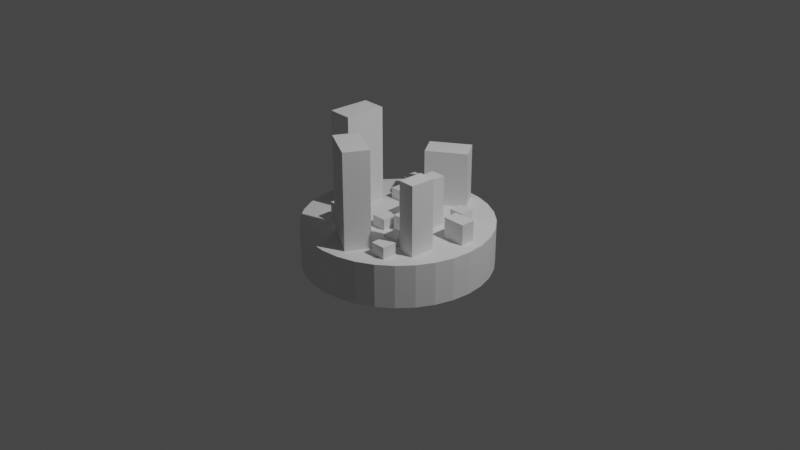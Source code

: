 # Source: City2Base.blend  (saved by Blender 3.3.6; exported with 4.5.12 LTS)
import bpy
from mathutils import Matrix  # noqa: F401  (used for matrix-valued properties, if any)

bpy.ops.wm.read_factory_settings(use_empty=True)
scene = bpy.context.scene
scene.name = 'Scene'

# ---- collections
col_collection = bpy.data.collections.new('Collection'); scene.collection.children.link(col_collection)

# ---- world
world_world = bpy.data.worlds.new('World'); scene.world = world_world
world_world.use_nodes = True; world_world.node_tree.nodes.clear()
_N = world_world.node_tree.nodes; _L = world_world.node_tree.links
n0 = _N.new('ShaderNodeOutputWorld'); n0.name = 'World Output'; n0.location = (300, 300)
n1 = _N.new('ShaderNodeBackground'); n1.name = 'Background'; n1.location = (10, 300)
n1.inputs[0].default_value = (0.05088, 0.05088, 0.05088, 1.0)
_L.new(n1.outputs[0], n0.inputs[0])
n0.is_active_output = True
world_world.color = (0.05088, 0.05088, 0.05088)
world_world.use_sun_shadow = False
world_world.sun_shadow_jitter_overblur = 0.0

# ---- cameras
cam_camera = bpy.data.cameras.new('Camera')
cam_camera.clip_end = 100.0
cam_camera.ortho_scale = 7.314

# ---- lights
light_light = bpy.data.lights.new('Light', 'POINT')
light_light.transmission_factor = 0.0
light_light.energy = 1000.0
light_light.shadow_soft_size = 0.1
light_light.shadow_maximum_resolution = 0.006
light_light.use_absolute_resolution = True

# ---- meshes
me_cylinder = bpy.data.meshes.new('Cylinder')
me_cylinder.from_pydata([(0.0, 1.0, -1.0), (0.0, 1.0, 1.0), (0.1951, 0.9808, -1.0), (0.1951, 0.9808, 1.0), (0.3827, 0.9239, -1.0), (0.3827, 0.9239, 1.0), (0.5556, 0.8315, -1.0), (0.5556, 0.8315, 1.0), (0.7071, 0.7071, -1.0), (0.7071, 0.7071, 1.0), (0.8315, 0.5556, -1.0), (0.8315, 0.5556, 1.0), (0.9239, 0.3827, -1.0), (0.9239, 0.3827, 1.0), (0.9808, 0.1951, -1.0), (0.9808, 0.1951, 1.0), (1.0, 0.0, -1.0), (1.0, 0.0, 1.0), (0.9808, -0.1951, -1.0), (0.9808, -0.1951, 1.0), (0.9239, -0.3827, -1.0), (0.9239, -0.3827, 1.0), (0.8315, -0.5556, -1.0), (0.8315, -0.5556, 1.0), (0.7071, -0.7071, -1.0), (0.7071, -0.7071, 1.0), (0.5556, -0.8315, -1.0), (0.5556, -0.8315, 1.0), (0.3827, -0.9239, -1.0), (0.3827, -0.9239, 1.0), (0.1951, -0.9808, -1.0), (0.1951, -0.9808, 1.0), (0.0, -1.0, -1.0), (0.0, -1.0, 1.0), (-0.1951, -0.9808, -1.0), (-0.1951, -0.9808, 1.0), (-0.3827, -0.9239, -1.0), (-0.3827, -0.9239, 1.0), (-0.5556, -0.8315, -1.0), (-0.5556, -0.8315, 1.0), (-0.7071, -0.7071, -1.0), (-0.7071, -0.7071, 1.0), (-0.8315, -0.5556, -1.0), (-0.8315, -0.5556, 1.0), (-0.9239, -0.3827, -1.0), (-0.9239, -0.3827, 1.0), (-0.9808, -0.1951, -1.0), (-0.9808, -0.1951, 1.0), (-1.0, 0.0, -1.0), (-1.0, 0.0, 1.0), (-0.9808, 0.1951, -1.0), (-0.9808, 0.1951, 1.0), (-0.9239, 0.3827, -1.0), (-0.9239, 0.3827, 1.0), (-0.8315, 0.5556, -1.0), (-0.8315, 0.5556, 1.0), (-0.7071, 0.7071, -1.0), (-0.7071, 0.7071, 1.0), (-0.5556, 0.8315, -1.0), (-0.5556, 0.8315, 1.0), (-0.3827, 0.9239, -1.0), (-0.3827, 0.9239, 1.0), (-0.1951, 0.9808, -1.0), (-0.1951, 0.9808, 1.0)], [], [(0, 1, 3, 2), (2, 3, 5, 4), (4, 5, 7, 6), (6, 7, 9, 8), (8, 9, 11, 10), (10, 11, 13, 12), (12, 13, 15, 14), (14, 15, 17, 16), (16, 17, 19, 18), (18, 19, 21, 20), (20, 21, 23, 22), (22, 23, 25, 24), (24, 25, 27, 26), (26, 27, 29, 28), (28, 29, 31, 30), (30, 31, 33, 32), (32, 33, 35, 34), (34, 35, 37, 36), (36, 37, 39, 38), (38, 39, 41, 40), (40, 41, 43, 42), (42, 43, 45, 44), (44, 45, 47, 46), (46, 47, 49, 48), (48, 49, 51, 50), (50, 51, 53, 52), (52, 53, 55, 54), (54, 55, 57, 56), (56, 57, 59, 58), (58, 59, 61, 60), (3, 1, 63, 61, 59, 57, 55, 53, 51, 49, 47, 45, 43, 41, 39, 37, 35, 33, 31, 29, 27, 25, 23, 21, 19, 17, 15, 13, 11, 9, 7, 5), (60, 61, 63, 62), (62, 63, 1, 0), (0, 2, 4, 6, 8, 10, 12, 14, 16, 18, 20, 22, 24, 26, 28, 30, 32, 34, 36, 38, 40, 42, 44, 46, 48, 50, 52, 54, 56, 58, 60, 62)])
_uv = me_cylinder.uv_layers.new(name='UVMap')
_uv.uv.foreach_set('vector', [1.0, 0.5, 1.0, 1.0, 0.9688, 1.0, 0.9688, 0.5, 0.9688, 0.5, 0.9688, 1.0, 0.9375, 1.0, 0.9375, 0.5, 0.9375, 0.5, 0.9375, 1.0, 0.9062, 1.0, 0.9062, 0.5, 0.9062, 0.5, 0.9062, 1.0, 0.875, 1.0, 0.875, 0.5, 0.875, 0.5, 0.875, 1.0, 0.8438, 1.0, 0.8438, 0.5, 0.8438, 0.5, 0.8438, 1.0, 0.8125, 1.0, 0.8125, 0.5, 0.8125, 0.5, 0.8125, 1.0, 0.7812, 1.0, 0.7812, 0.5, 0.7812, 0.5, 0.7812, 1.0, 0.75, 1.0, 0.75, 0.5, 0.75, 0.5, 0.75, 1.0, 0.7188, 1.0, 0.7188, 0.5, 0.7188, 0.5, 0.7188, 1.0, 0.6875, 1.0, 0.6875, 0.5, 0.6875, 0.5, 0.6875, 1.0, 0.6562, 1.0, 0.6562, 0.5, 0.6562, 0.5, 0.6562, 1.0, 0.625, 1.0, 0.625, 0.5, 0.625, 0.5, 0.625, 1.0, 0.5938, 1.0, 0.5938, 0.5, 0.5938, 0.5, 0.5938, 1.0, 0.5625, 1.0, 0.5625, 0.5, 0.5625, 0.5, 0.5625, 1.0, 0.5312, 1.0, 0.5312, 0.5, 0.5312, 0.5, 0.5312, 1.0, 0.5, 1.0, 0.5, 0.5, 0.5, 0.5, 0.5, 1.0, 0.4688, 1.0, 0.4688, 0.5, 0.4688, 0.5, 0.4688, 1.0, 0.4375, 1.0, 0.4375, 0.5, 0.4375, 0.5, 0.4375, 1.0, 0.4062, 1.0, 0.4062, 0.5, 0.4062, 0.5, 0.4062, 1.0, 0.375, 1.0, 0.375, 0.5, 0.375, 0.5, 0.375, 1.0, 0.3438, 1.0, 0.3438, 0.5, 0.3438, 0.5, 0.3438, 1.0, 0.3125, 1.0, 0.3125, 0.5, 0.3125, 0.5, 0.3125, 1.0, 0.2812, 1.0, 0.2812, 0.5, 0.2812, 0.5, 0.2812, 1.0, 0.25, 1.0, 0.25, 0.5, 0.25, 0.5, 0.25, 1.0, 0.2188, 1.0, 0.2188, 0.5, 0.2188, 0.5, 0.2188, 1.0, 0.1875, 1.0, 0.1875, 0.5, 0.1875, 0.5, 0.1875, 1.0, 0.1562, 1.0, 0.1562, 0.5, 0.1562, 0.5, 0.1562, 1.0, 0.125, 1.0, 0.125, 0.5, 0.125, 0.5, 0.125, 1.0, 0.09375, 1.0, 0.09375, 0.5, 0.09375, 0.5, 0.09375, 1.0, 0.0625, 1.0, 0.0625, 0.5, 0.2968, 0.4854, 0.25, 0.49, 0.2032, 0.4854, 0.1582, 0.4717, 0.1167, 0.4496, 0.08029, 0.4197, 0.05045, 0.3833, 0.02827, 0.3418, 0.01461, 0.2968, 0.01, 0.25, 0.01461, 0.2032, 0.02827, 0.1582, 0.05045, 0.1167, 0.08029, 0.08029, 0.1167, 0.05045, 0.1582, 0.02827, 0.2032, 0.01461, 0.25, 0.01, 0.2968, 0.01461, 0.3418, 0.02827, 0.3833, 0.05045, 0.4197, 0.08029, 0.4496, 0.1167, 0.4717, 0.1582, 0.4854, 0.2032, 0.49, 0.25, 0.4854, 0.2968, 0.4717, 0.3418, 0.4496, 0.3833, 0.4197, 0.4197, 0.3833, 0.4496, 0.3418, 0.4717, 0.0625, 0.5, 0.0625, 1.0, 0.03125, 1.0, 0.03125, 0.5, 0.03125, 0.5, 0.03125, 1.0, 0.0, 1.0, 0.0, 0.5, 0.75, 0.49, 0.7968, 0.4854, 0.8418, 0.4717, 0.8833, 0.4496, 0.9197, 0.4197, 0.9496, 0.3833, 0.9717, 0.3418, 0.9854, 0.2968, 0.99, 0.25, 0.9854, 0.2032, 0.9717, 0.1582, 0.9496, 0.1167, 0.9197, 0.08029, 0.8833, 0.05045, 0.8418, 0.02827, 0.7968, 0.01461, 0.75, 0.01, 0.7032, 0.01461, 0.6582, 0.02827, 0.6167, 0.05045, 0.5803, 0.08029, 0.5504, 0.1167, 0.5283, 0.1582, 0.5146, 0.2032, 0.51, 0.25, 0.5146, 0.2968, 0.5283, 0.3418, 0.5504, 0.3833, 0.5803, 0.4197, 0.6167, 0.4496, 0.6582, 0.4717, 0.7032, 0.4854])
me_cylinder.update()
me_cube_001 = bpy.data.meshes.new('Cube.001')
me_cube_001.from_pydata([(-1.0, -1.0, -1.0), (-1.0, -1.0, 1.0), (-1.0, 1.0, -1.0), (-1.0, 1.0, 1.0), (1.0, -1.0, -1.0), (1.0, -1.0, 1.0), (1.0, 1.0, -1.0), (1.0, 1.0, 1.0)], [], [(0, 1, 3, 2), (2, 3, 7, 6), (6, 7, 5, 4), (4, 5, 1, 0), (2, 6, 4, 0), (7, 3, 1, 5)])
_uv = me_cube_001.uv_layers.new(name='UVMap')
_uv.uv.foreach_set('vector', [0.375, 0.0, 0.625, 0.0, 0.625, 0.25, 0.375, 0.25, 0.375, 0.25, 0.625, 0.25, 0.625, 0.5, 0.375, 0.5, 0.375, 0.5, 0.625, 0.5, 0.625, 0.75, 0.375, 0.75, 0.375, 0.75, 0.625, 0.75, 0.625, 1.0, 0.375, 1.0, 0.125, 0.5, 0.375, 0.5, 0.375, 0.75, 0.125, 0.75, 0.625, 0.5, 0.875, 0.5, 0.875, 0.75, 0.625, 0.75])
me_cube_001.update()
me_cube_002 = bpy.data.meshes.new('Cube.002')
me_cube_002.from_pydata([(-1.0, -1.0, -1.0), (-1.0, -1.0, 1.0), (-1.0, 1.0, -1.0), (-1.0, 1.0, 1.0), (1.0, -1.0, -1.0), (1.0, -1.0, 1.0), (1.0, 1.0, -1.0), (1.0, 1.0, 1.0)], [], [(0, 1, 3, 2), (2, 3, 7, 6), (6, 7, 5, 4), (4, 5, 1, 0), (2, 6, 4, 0), (7, 3, 1, 5)])
_uv = me_cube_002.uv_layers.new(name='UVMap')
_uv.uv.foreach_set('vector', [0.375, 0.0, 0.625, 0.0, 0.625, 0.25, 0.375, 0.25, 0.375, 0.25, 0.625, 0.25, 0.625, 0.5, 0.375, 0.5, 0.375, 0.5, 0.625, 0.5, 0.625, 0.75, 0.375, 0.75, 0.375, 0.75, 0.625, 0.75, 0.625, 1.0, 0.375, 1.0, 0.125, 0.5, 0.375, 0.5, 0.375, 0.75, 0.125, 0.75, 0.625, 0.5, 0.875, 0.5, 0.875, 0.75, 0.625, 0.75])
me_cube_002.update()
me_cube_003 = bpy.data.meshes.new('Cube.003')
me_cube_003.from_pydata([(-1.0, -1.0, -1.0), (-1.0, -1.0, 1.0), (-1.0, 1.0, -1.0), (-1.0, 1.0, 1.0), (1.0, -1.0, -1.0), (1.0, -1.0, 1.0), (1.0, 1.0, -1.0), (1.0, 1.0, 1.0)], [], [(0, 1, 3, 2), (2, 3, 7, 6), (6, 7, 5, 4), (4, 5, 1, 0), (2, 6, 4, 0), (7, 3, 1, 5)])
_uv = me_cube_003.uv_layers.new(name='UVMap')
_uv.uv.foreach_set('vector', [0.375, 0.0, 0.625, 0.0, 0.625, 0.25, 0.375, 0.25, 0.375, 0.25, 0.625, 0.25, 0.625, 0.5, 0.375, 0.5, 0.375, 0.5, 0.625, 0.5, 0.625, 0.75, 0.375, 0.75, 0.375, 0.75, 0.625, 0.75, 0.625, 1.0, 0.375, 1.0, 0.125, 0.5, 0.375, 0.5, 0.375, 0.75, 0.125, 0.75, 0.625, 0.5, 0.875, 0.5, 0.875, 0.75, 0.625, 0.75])
me_cube_003.update()
me_cube_004 = bpy.data.meshes.new('Cube.004')
me_cube_004.from_pydata([(-1.0, -1.0, -1.0), (-1.0, -1.0, 1.0), (-1.0, 1.0, -1.0), (-1.0, 1.0, 1.0), (1.0, -1.0, -1.0), (1.0, -1.0, 1.0), (1.0, 1.0, -1.0), (1.0, 1.0, 1.0)], [], [(0, 1, 3, 2), (2, 3, 7, 6), (6, 7, 5, 4), (4, 5, 1, 0), (2, 6, 4, 0), (7, 3, 1, 5)])
_uv = me_cube_004.uv_layers.new(name='UVMap')
_uv.uv.foreach_set('vector', [0.375, 0.0, 0.625, 0.0, 0.625, 0.25, 0.375, 0.25, 0.375, 0.25, 0.625, 0.25, 0.625, 0.5, 0.375, 0.5, 0.375, 0.5, 0.625, 0.5, 0.625, 0.75, 0.375, 0.75, 0.375, 0.75, 0.625, 0.75, 0.625, 1.0, 0.375, 1.0, 0.125, 0.5, 0.375, 0.5, 0.375, 0.75, 0.125, 0.75, 0.625, 0.5, 0.875, 0.5, 0.875, 0.75, 0.625, 0.75])
me_cube_004.update()
me_cube_005 = bpy.data.meshes.new('Cube.005')
me_cube_005.from_pydata([(-1.0, -1.0, -1.0), (-1.0, -1.0, 1.0), (-1.0, 1.0, -1.0), (-1.0, 1.0, 1.0), (1.0, -1.0, -1.0), (1.0, -1.0, 1.0), (1.0, 1.0, -1.0), (1.0, 1.0, 1.0)], [], [(0, 1, 3, 2), (2, 3, 7, 6), (6, 7, 5, 4), (4, 5, 1, 0), (2, 6, 4, 0), (7, 3, 1, 5)])
_uv = me_cube_005.uv_layers.new(name='UVMap')
_uv.uv.foreach_set('vector', [0.375, 0.0, 0.625, 0.0, 0.625, 0.25, 0.375, 0.25, 0.375, 0.25, 0.625, 0.25, 0.625, 0.5, 0.375, 0.5, 0.375, 0.5, 0.625, 0.5, 0.625, 0.75, 0.375, 0.75, 0.375, 0.75, 0.625, 0.75, 0.625, 1.0, 0.375, 1.0, 0.125, 0.5, 0.375, 0.5, 0.375, 0.75, 0.125, 0.75, 0.625, 0.5, 0.875, 0.5, 0.875, 0.75, 0.625, 0.75])
me_cube_005.update()
me_cube_006 = bpy.data.meshes.new('Cube.006')
me_cube_006.from_pydata([(-1.0, -1.0, -1.0), (-1.0, -1.0, 1.0), (-1.0, 1.0, -1.0), (-1.0, 1.0, 1.0), (1.0, -1.0, -1.0), (1.0, -1.0, 1.0), (1.0, 1.0, -1.0), (1.0, 1.0, 1.0)], [], [(0, 1, 3, 2), (2, 3, 7, 6), (6, 7, 5, 4), (4, 5, 1, 0), (2, 6, 4, 0), (7, 3, 1, 5)])
_uv = me_cube_006.uv_layers.new(name='UVMap')
_uv.uv.foreach_set('vector', [0.375, 0.0, 0.625, 0.0, 0.625, 0.25, 0.375, 0.25, 0.375, 0.25, 0.625, 0.25, 0.625, 0.5, 0.375, 0.5, 0.375, 0.5, 0.625, 0.5, 0.625, 0.75, 0.375, 0.75, 0.375, 0.75, 0.625, 0.75, 0.625, 1.0, 0.375, 1.0, 0.125, 0.5, 0.375, 0.5, 0.375, 0.75, 0.125, 0.75, 0.625, 0.5, 0.875, 0.5, 0.875, 0.75, 0.625, 0.75])
me_cube_006.update()
me_cube_007 = bpy.data.meshes.new('Cube.007')
me_cube_007.from_pydata([(-1.0, -1.0, -1.0), (-1.0, -1.0, 1.0), (-1.0, 1.0, -1.0), (-1.0, 1.0, 1.0), (1.0, -1.0, -1.0), (1.0, -1.0, 1.0), (1.0, 1.0, -1.0), (1.0, 1.0, 1.0)], [], [(0, 1, 3, 2), (2, 3, 7, 6), (6, 7, 5, 4), (4, 5, 1, 0), (2, 6, 4, 0), (7, 3, 1, 5)])
_uv = me_cube_007.uv_layers.new(name='UVMap')
_uv.uv.foreach_set('vector', [0.375, 0.0, 0.625, 0.0, 0.625, 0.25, 0.375, 0.25, 0.375, 0.25, 0.625, 0.25, 0.625, 0.5, 0.375, 0.5, 0.375, 0.5, 0.625, 0.5, 0.625, 0.75, 0.375, 0.75, 0.375, 0.75, 0.625, 0.75, 0.625, 1.0, 0.375, 1.0, 0.125, 0.5, 0.375, 0.5, 0.375, 0.75, 0.125, 0.75, 0.625, 0.5, 0.875, 0.5, 0.875, 0.75, 0.625, 0.75])
me_cube_007.update()
me_cube_008 = bpy.data.meshes.new('Cube.008')
me_cube_008.from_pydata([(-1.0, -1.0, -1.0), (-1.0, -1.0, 1.0), (-1.0, 1.0, -1.0), (-1.0, 1.0, 1.0), (1.0, -1.0, -1.0), (1.0, -1.0, 1.0), (1.0, 1.0, -1.0), (1.0, 1.0, 1.0)], [], [(0, 1, 3, 2), (2, 3, 7, 6), (6, 7, 5, 4), (4, 5, 1, 0), (2, 6, 4, 0), (7, 3, 1, 5)])
_uv = me_cube_008.uv_layers.new(name='UVMap')
_uv.uv.foreach_set('vector', [0.375, 0.0, 0.625, 0.0, 0.625, 0.25, 0.375, 0.25, 0.375, 0.25, 0.625, 0.25, 0.625, 0.5, 0.375, 0.5, 0.375, 0.5, 0.625, 0.5, 0.625, 0.75, 0.375, 0.75, 0.375, 0.75, 0.625, 0.75, 0.625, 1.0, 0.375, 1.0, 0.125, 0.5, 0.375, 0.5, 0.375, 0.75, 0.125, 0.75, 0.625, 0.5, 0.875, 0.5, 0.875, 0.75, 0.625, 0.75])
me_cube_008.update()
me_cube_009 = bpy.data.meshes.new('Cube.009')
me_cube_009.from_pydata([(-1.0, -1.0, -1.0), (-1.0, -1.0, 1.0), (-1.0, 1.0, -1.0), (-1.0, 1.0, 1.0), (1.0, -1.0, -1.0), (1.0, -1.0, 1.0), (1.0, 1.0, -1.0), (1.0, 1.0, 1.0)], [], [(0, 1, 3, 2), (2, 3, 7, 6), (6, 7, 5, 4), (4, 5, 1, 0), (2, 6, 4, 0), (7, 3, 1, 5)])
_uv = me_cube_009.uv_layers.new(name='UVMap')
_uv.uv.foreach_set('vector', [0.375, 0.0, 0.625, 0.0, 0.625, 0.25, 0.375, 0.25, 0.375, 0.25, 0.625, 0.25, 0.625, 0.5, 0.375, 0.5, 0.375, 0.5, 0.625, 0.5, 0.625, 0.75, 0.375, 0.75, 0.375, 0.75, 0.625, 0.75, 0.625, 1.0, 0.375, 1.0, 0.125, 0.5, 0.375, 0.5, 0.375, 0.75, 0.125, 0.75, 0.625, 0.5, 0.875, 0.5, 0.875, 0.75, 0.625, 0.75])
me_cube_009.update()
me_cube_010 = bpy.data.meshes.new('Cube.010')
me_cube_010.from_pydata([(-1.0, -1.0, -1.0), (-1.0, -1.0, 1.0), (-1.0, 1.0, -1.0), (-1.0, 1.0, 1.0), (1.0, -1.0, -1.0), (1.0, -1.0, 1.0), (1.0, 1.0, -1.0), (1.0, 1.0, 1.0)], [], [(0, 1, 3, 2), (2, 3, 7, 6), (6, 7, 5, 4), (4, 5, 1, 0), (2, 6, 4, 0), (7, 3, 1, 5)])
_uv = me_cube_010.uv_layers.new(name='UVMap')
_uv.uv.foreach_set('vector', [0.375, 0.0, 0.625, 0.0, 0.625, 0.25, 0.375, 0.25, 0.375, 0.25, 0.625, 0.25, 0.625, 0.5, 0.375, 0.5, 0.375, 0.5, 0.625, 0.5, 0.625, 0.75, 0.375, 0.75, 0.375, 0.75, 0.625, 0.75, 0.625, 1.0, 0.375, 1.0, 0.125, 0.5, 0.375, 0.5, 0.375, 0.75, 0.125, 0.75, 0.625, 0.5, 0.875, 0.5, 0.875, 0.75, 0.625, 0.75])
me_cube_010.update()
me_cube_011 = bpy.data.meshes.new('Cube.011')
me_cube_011.from_pydata([(-1.0, -1.0, -1.0), (-1.0, -1.0, 1.0), (-1.0, 1.0, -1.0), (-1.0, 1.0, 1.0), (1.0, -1.0, -1.0), (1.0, -1.0, 1.0), (1.0, 1.0, -1.0), (1.0, 1.0, 1.0)], [], [(0, 1, 3, 2), (2, 3, 7, 6), (6, 7, 5, 4), (4, 5, 1, 0), (2, 6, 4, 0), (7, 3, 1, 5)])
_uv = me_cube_011.uv_layers.new(name='UVMap')
_uv.uv.foreach_set('vector', [0.375, 0.0, 0.625, 0.0, 0.625, 0.25, 0.375, 0.25, 0.375, 0.25, 0.625, 0.25, 0.625, 0.5, 0.375, 0.5, 0.375, 0.5, 0.625, 0.5, 0.625, 0.75, 0.375, 0.75, 0.375, 0.75, 0.625, 0.75, 0.625, 1.0, 0.375, 1.0, 0.125, 0.5, 0.375, 0.5, 0.375, 0.75, 0.125, 0.75, 0.625, 0.5, 0.875, 0.5, 0.875, 0.75, 0.625, 0.75])
me_cube_011.update()
me_cube_012 = bpy.data.meshes.new('Cube.012')
me_cube_012.from_pydata([(-1.0, -1.0, -1.0), (-1.0, -1.0, 1.0), (-1.0, 1.0, -1.0), (-1.0, 1.0, 1.0), (1.0, -1.0, -1.0), (1.0, -1.0, 1.0), (1.0, 1.0, -1.0), (1.0, 1.0, 1.0)], [], [(0, 1, 3, 2), (2, 3, 7, 6), (6, 7, 5, 4), (4, 5, 1, 0), (2, 6, 4, 0), (7, 3, 1, 5)])
_uv = me_cube_012.uv_layers.new(name='UVMap')
_uv.uv.foreach_set('vector', [0.375, 0.0, 0.625, 0.0, 0.625, 0.25, 0.375, 0.25, 0.375, 0.25, 0.625, 0.25, 0.625, 0.5, 0.375, 0.5, 0.375, 0.5, 0.625, 0.5, 0.625, 0.75, 0.375, 0.75, 0.375, 0.75, 0.625, 0.75, 0.625, 1.0, 0.375, 1.0, 0.125, 0.5, 0.375, 0.5, 0.375, 0.75, 0.125, 0.75, 0.625, 0.5, 0.875, 0.5, 0.875, 0.75, 0.625, 0.75])
me_cube_012.update()
me_cube_013 = bpy.data.meshes.new('Cube.013')
me_cube_013.from_pydata([(-1.0, -1.0, -1.0), (-1.0, -1.0, 1.0), (-1.0, 1.0, -1.0), (-1.0, 1.0, 1.0), (1.0, -1.0, -1.0), (1.0, -1.0, 1.0), (1.0, 1.0, -1.0), (1.0, 1.0, 1.0)], [], [(0, 1, 3, 2), (2, 3, 7, 6), (6, 7, 5, 4), (4, 5, 1, 0), (2, 6, 4, 0), (7, 3, 1, 5)])
_uv = me_cube_013.uv_layers.new(name='UVMap')
_uv.uv.foreach_set('vector', [0.375, 0.0, 0.625, 0.0, 0.625, 0.25, 0.375, 0.25, 0.375, 0.25, 0.625, 0.25, 0.625, 0.5, 0.375, 0.5, 0.375, 0.5, 0.625, 0.5, 0.625, 0.75, 0.375, 0.75, 0.375, 0.75, 0.625, 0.75, 0.625, 1.0, 0.375, 1.0, 0.125, 0.5, 0.375, 0.5, 0.375, 0.75, 0.125, 0.75, 0.625, 0.5, 0.875, 0.5, 0.875, 0.75, 0.625, 0.75])
me_cube_013.update()
me_cube_014 = bpy.data.meshes.new('Cube.014')
me_cube_014.from_pydata([(-1.0, -1.0, -1.0), (-1.0, -1.0, 1.0), (-1.0, 1.0, -1.0), (-1.0, 1.0, 1.0), (1.0, -1.0, -1.0), (1.0, -1.0, 1.0), (1.0, 1.0, -1.0), (1.0, 1.0, 1.0)], [], [(0, 1, 3, 2), (2, 3, 7, 6), (6, 7, 5, 4), (4, 5, 1, 0), (2, 6, 4, 0), (7, 3, 1, 5)])
_uv = me_cube_014.uv_layers.new(name='UVMap')
_uv.uv.foreach_set('vector', [0.375, 0.0, 0.625, 0.0, 0.625, 0.25, 0.375, 0.25, 0.375, 0.25, 0.625, 0.25, 0.625, 0.5, 0.375, 0.5, 0.375, 0.5, 0.625, 0.5, 0.625, 0.75, 0.375, 0.75, 0.375, 0.75, 0.625, 0.75, 0.625, 1.0, 0.375, 1.0, 0.125, 0.5, 0.375, 0.5, 0.375, 0.75, 0.125, 0.75, 0.625, 0.5, 0.875, 0.5, 0.875, 0.75, 0.625, 0.75])
me_cube_014.update()
me_cube_015 = bpy.data.meshes.new('Cube.015')
me_cube_015.from_pydata([(-1.0, -1.0, -1.0), (-1.0, -1.0, 1.0), (-1.0, 1.0, -1.0), (-1.0, 1.0, 1.0), (1.0, -1.0, -1.0), (1.0, -1.0, 1.0), (1.0, 1.0, -1.0), (1.0, 1.0, 1.0)], [], [(0, 1, 3, 2), (2, 3, 7, 6), (6, 7, 5, 4), (4, 5, 1, 0), (2, 6, 4, 0), (7, 3, 1, 5)])
_uv = me_cube_015.uv_layers.new(name='UVMap')
_uv.uv.foreach_set('vector', [0.375, 0.0, 0.625, 0.0, 0.625, 0.25, 0.375, 0.25, 0.375, 0.25, 0.625, 0.25, 0.625, 0.5, 0.375, 0.5, 0.375, 0.5, 0.625, 0.5, 0.625, 0.75, 0.375, 0.75, 0.375, 0.75, 0.625, 0.75, 0.625, 1.0, 0.375, 1.0, 0.125, 0.5, 0.375, 0.5, 0.375, 0.75, 0.125, 0.75, 0.625, 0.5, 0.875, 0.5, 0.875, 0.75, 0.625, 0.75])
me_cube_015.update()
me_cube_016 = bpy.data.meshes.new('Cube.016')
me_cube_016.from_pydata([(-1.0, -1.0, -1.0), (-1.0, -1.0, 1.0), (-1.0, 1.0, -1.0), (-1.0, 1.0, 1.0), (1.0, -1.0, -1.0), (1.0, -1.0, 1.0), (1.0, 1.0, -1.0), (1.0, 1.0, 1.0)], [], [(0, 1, 3, 2), (2, 3, 7, 6), (6, 7, 5, 4), (4, 5, 1, 0), (2, 6, 4, 0), (7, 3, 1, 5)])
_uv = me_cube_016.uv_layers.new(name='UVMap')
_uv.uv.foreach_set('vector', [0.375, 0.0, 0.625, 0.0, 0.625, 0.25, 0.375, 0.25, 0.375, 0.25, 0.625, 0.25, 0.625, 0.5, 0.375, 0.5, 0.375, 0.5, 0.625, 0.5, 0.625, 0.75, 0.375, 0.75, 0.375, 0.75, 0.625, 0.75, 0.625, 1.0, 0.375, 1.0, 0.125, 0.5, 0.375, 0.5, 0.375, 0.75, 0.125, 0.75, 0.625, 0.5, 0.875, 0.5, 0.875, 0.75, 0.625, 0.75])
me_cube_016.update()

# ---- objects
ob_light = bpy.data.objects.new('Light', light_light)
ob_camera = bpy.data.objects.new('Camera', cam_camera)
ob_cylinder = bpy.data.objects.new('Cylinder', me_cylinder)
ob_cube = bpy.data.objects.new('Cube', me_cube_001)
ob_cube_001 = bpy.data.objects.new('Cube.001', me_cube_002)
ob_cube_002 = bpy.data.objects.new('Cube.002', me_cube_003)
ob_cube_003 = bpy.data.objects.new('Cube.003', me_cube_004)
ob_cube_004 = bpy.data.objects.new('Cube.004', me_cube_005)
ob_cube_005 = bpy.data.objects.new('Cube.005', me_cube_006)
ob_cube_006 = bpy.data.objects.new('Cube.006', me_cube_007)
ob_cube_007 = bpy.data.objects.new('Cube.007', me_cube_008)
ob_cube_008 = bpy.data.objects.new('Cube.008', me_cube_009)
ob_cube_009 = bpy.data.objects.new('Cube.009', me_cube_010)
ob_cube_010 = bpy.data.objects.new('Cube.010', me_cube_011)
ob_cube_011 = bpy.data.objects.new('Cube.011', me_cube_012)
ob_cube_012 = bpy.data.objects.new('Cube.012', me_cube_013)
ob_cube_013 = bpy.data.objects.new('Cube.013', me_cube_014)
ob_cube_014 = bpy.data.objects.new('Cube.014', me_cube_015)
ob_cube_015 = bpy.data.objects.new('Cube.015', me_cube_016)

# ---- transforms, parenting, visibility, modifiers, constraints
ob_light.location = (4.076, 1.005, 5.904)
ob_light.rotation_euler = (0.6503, 0.05522, 1.866)
ob_light.lock_rotations_4d = False
ob_light.empty_display_type = 'ARROWS'
ob_light.color = (0.0, 0.0, 0.0, 0.0)
ob_light.lineart.crease_threshold = 0.0
ob_camera.location = (7.359, -6.926, 4.958)
ob_camera.rotation_euler = (1.109, 0.0, 0.8149)
ob_camera.lock_rotations_4d = False
ob_camera.empty_display_type = 'ARROWS'
ob_camera.color = (0.0, 0.0, 0.0, 0.0)
ob_camera.display_type = 'WIRE'
ob_camera.lineart.crease_threshold = 0.0
ob_cylinder.location = (-0.03107, 0.01478, -0.2483)
ob_cylinder.scale = (1.0, 1.0, 0.23)
ob_cube.location = (0.0, -0.6225, 0.4549)
ob_cube.rotation_euler = (0.0, -0.0, -0.4987)
ob_cube.scale = (-0.2243, -0.1325, -0.552)
ob_cube_001.location = (0.0, 0.6983, 0.2404)
ob_cube_001.rotation_euler = (0.0, -0.0, 0.594)
ob_cube_001.scale = (-0.2243, -0.1325, -0.3376)
ob_cube_002.location = (0.5818, -0.3237, 0.3521)
ob_cube_002.rotation_euler = (0.0, -0.0, 1.539)
ob_cube_002.scale = (-0.1335, -0.08883, -0.3699)
ob_cube_003.location = (-0.6369, 0.01372, 0.4549)
ob_cube_003.rotation_euler = (0.0, -0.0, 1.539)
ob_cube_003.scale = (-0.2243, -0.1325, -0.552)
ob_cube_004.location = (-0.01779, -0.1871, 0.0)
ob_cube_004.scale = (0.08169, 0.07791, 0.09948)
ob_cube_005.location = (0.1809, -0.0881, 0.03679)
ob_cube_005.scale = (0.08169, 0.07791, 0.09948)
ob_cube_006.location = (-0.02713, 0.1789, 0.07759)
ob_cube_006.scale = (0.08169, 0.07791, 0.09948)
ob_cube_007.location = (0.2892, 0.1789, 0.1902)
ob_cube_007.scale = (0.08169, 0.07791, 0.3254)
ob_cube_008.location = (0.3255, -0.3541, -0.0329)
ob_cube_008.scale = (0.08169, 0.07791, 0.09948)
ob_cube_009.location = (0.7051, 0.1365, 0.05513)
ob_cube_009.scale = (0.121, 0.07791, 0.1473)
ob_cube_010.location = (0.4302, -0.6083, 0.007306)
ob_cube_010.scale = (0.08169, 0.07791, 0.09948)
ob_cube_011.location = (0.1115, 0.3643, -0.03164)
ob_cube_011.scale = (0.08169, 0.07791, 0.09948)
ob_cube_012.location = (0.4302, 0.459, 0.007306)
ob_cube_012.scale = (0.08169, 0.07791, 0.09948)
ob_cube_013.location = (-0.3654, 0.395, 0.0)
ob_cube_013.scale = (0.08169, 0.07791, 0.09948)
ob_cube_014.location = (-0.4977, 0.6975, 0.0)
ob_cube_014.scale = (0.08169, 0.07791, 0.09948)
ob_cube_015.location = (-0.4075, -0.4062, 0.07759)
ob_cube_015.scale = (0.08169, 0.07791, 0.09948)

# ---- collection membership
col_collection.objects.link(ob_light)
col_collection.objects.link(ob_camera)
col_collection.objects.link(ob_cylinder)
col_collection.objects.link(ob_cube)
col_collection.objects.link(ob_cube_001)
col_collection.objects.link(ob_cube_002)
col_collection.objects.link(ob_cube_003)
col_collection.objects.link(ob_cube_004)
col_collection.objects.link(ob_cube_005)
col_collection.objects.link(ob_cube_006)
col_collection.objects.link(ob_cube_007)
col_collection.objects.link(ob_cube_008)
col_collection.objects.link(ob_cube_009)
col_collection.objects.link(ob_cube_010)
col_collection.objects.link(ob_cube_011)
col_collection.objects.link(ob_cube_012)
col_collection.objects.link(ob_cube_013)
col_collection.objects.link(ob_cube_014)
col_collection.objects.link(ob_cube_015)

# ---- scene / render settings (as saved in the file)
scene.camera = ob_camera
scene.frame_start = 1; scene.frame_end = 250; scene.frame_set(1)
scene.render.engine = 'BLENDER_EEVEE_NEXT'
scene.cycles.sampling_pattern = 'TABULATED_SOBOL'
scene.cycles.use_light_tree = False
scene.view_settings.view_transform = 'Filmic'
bpy.context.view_layer.update()
